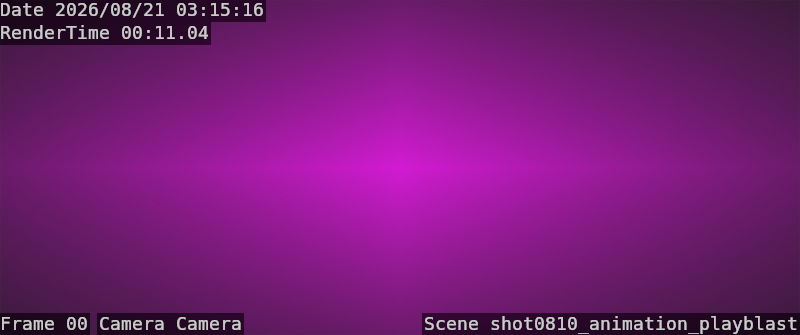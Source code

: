 # Source: DuReview.blend  (saved by Blender 2.82.7; exported with 4.5.12 LTS)
import bpy
from mathutils import Matrix  # noqa: F401  (used for matrix-valued properties, if any)

bpy.ops.wm.read_factory_settings(use_empty=True)
scene = bpy.context.scene
scene.name = 'shot0810_animation_playblast'

# ---- collections
col_collection = bpy.data.collections.new('Collection'); scene.collection.children.link(col_collection)

# ---- images (referenced by path relative to the original .blend; pixels are not part of the script)
import os
ASSET_DIR = os.environ.get("B2B_ASSET_DIR", "")  # directory of the original .blend (textures are referenced by path, not embedded)
HERE = os.path.dirname(os.path.abspath(__file__))  # packed textures are extracted next to this script under _unpacked/

def load_image(name, relpath, width, height, colorspace="sRGB"):
    """Load a texture the original file referenced (path relative to the .blend, or extracted next to this script)."""
    p = next((c for c in (os.path.join(HERE, relpath), os.path.join(ASSET_DIR, relpath)) if relpath and os.path.exists(c)), "")
    if p:
        img = bpy.data.images.load(p, check_existing=True)
        img.name = name
    else:  # same state as the original file: an image datablock whose file is absent (Cycles renders it pink)
        img = bpy.data.images.new(name, width, height)
        img.source = "FILE"
        img.filepath = "//" + (relpath or name)
    img.colorspace_settings.name = colorspace
    return img
img_shot0810_animation_playblast_mp4_001 = load_image('shot0810_animation_playblast.mp4.001', '', 1024, 1024, 'sRGB')

# ---- materials (node trees are filled in below, after node groups)
mat_videoplayer = bpy.data.materials.new('VideoPlayer')

# ---- material node trees
mat_videoplayer.use_nodes = True; mat_videoplayer.node_tree.nodes.clear()
_N = mat_videoplayer.node_tree.nodes; _L = mat_videoplayer.node_tree.links
n0 = _N.new('ShaderNodeOutputMaterial'); n0.name = 'Material Output'; n0.location = (300, 300)
n1 = _N.new('ShaderNodeBsdfPrincipled'); n1.name = 'Principled BSDF'; n1.location = (10, 300)
n1.distribution = 'GGX'
n1.subsurface_method = 'BURLEY'
n1.inputs[3].default_value = 1.45
n1.inputs[27].default_value = (0.0, 0.0, 0.0, 1.0)
n1.inputs[28].default_value = 1.0
n2 = _N.new('ShaderNodeTexImage'); n2.name = 'VideoTexture'; n2.location = (-347, 207)
n2.image = img_shot0810_animation_playblast_mp4_001
n2.extension = 'CLIP'
_L.new(n1.outputs[0], n0.inputs[0])
_L.new(n2.outputs[0], n1.inputs[0])
n0.is_active_output = True

# ---- world
world_world = bpy.data.worlds.new('World'); scene.world = world_world
world_world.use_nodes = True; world_world.node_tree.nodes.clear()
_N = world_world.node_tree.nodes; _L = world_world.node_tree.links
n0 = _N.new('ShaderNodeOutputWorld'); n0.name = 'World Output'; n0.location = (300, 300)
n1 = _N.new('ShaderNodeBackground'); n1.name = 'Background'; n1.location = (10, 300)
n1.inputs[0].default_value = (0.05088, 0.05088, 0.05088, 1.0)
_L.new(n1.outputs[0], n0.inputs[0])
n0.is_active_output = True
world_world.color = (0.05088, 0.05088, 0.05088)
world_world.use_sun_shadow = False
world_world.sun_shadow_jitter_overblur = 0.0

# ---- cameras
cam_camera = bpy.data.cameras.new('Camera')
cam_camera.type = 'ORTHO'
cam_camera.passepartout_alpha = 1.0
cam_camera.ortho_scale = 2.0
cam_camera.show_safe_areas = True

# ---- meshes
me_plane = bpy.data.meshes.new('Plane')
me_plane.from_pydata([(-1.0, -1.0, 0.0), (1.0, -1.0, 0.0), (-1.0, 1.0, 0.0), (1.0, 1.0, 0.0)], [], [(0, 1, 3, 2)])
me_plane.polygons.foreach_set('use_smooth', [True] * 1)
_uv = me_plane.uv_layers.new(name='UVMap')
_uv.uv.foreach_set('vector', [7.501e-05, 7.528e-05, 1.0, 7.504e-05, 1.0, 0.9999, 7.513e-05, 0.9999])
me_plane.materials.append(mat_videoplayer)
me_plane.use_remesh_fix_poles = True
me_plane.use_remesh_preserve_attributes = False
me_plane.use_mirror_vertex_groups = False
me_plane.update()

# ---- objects
ob_screen = bpy.data.objects.new('Screen', me_plane)
ob_camera = bpy.data.objects.new('Camera', cam_camera)

# ---- transforms, parenting, visibility, modifiers, constraints
ob_screen.location = (0.0, 0.0, 0.0)
ob_screen.scale = (1.0, 0.4189, 1.0)
ob_screen.hide_select = True
ob_screen.lineart.crease_threshold = 0.0
ob_camera.location = (0.0, 0.0, 3.271)
ob_camera.lock_location = (True, True, True)
ob_camera.lock_rotation = (True, True, True)
ob_camera.lock_scale = (True, True, True)
ob_camera.hide_select = True
ob_camera.lineart.crease_threshold = 0.0

# ---- collection membership
col_collection.objects.link(ob_screen)
col_collection.objects.link(ob_camera)

# ---- scene / render settings (as saved in the file)
scene.camera = ob_camera
scene.frame_start = 6; scene.frame_end = 64; scene.frame_set(0)
scene.render.engine = 'BLENDER_WORKBENCH'
scene.render.resolution_x = 2048
scene.render.resolution_y = 858
scene.render.film_transparent = True
scene.render.use_stamp_time = False
scene.render.use_stamp_filename = False
scene.render.use_stamp = True
scene.render.stamp_font_size = 18
scene.render.stamp_background = (0.0, 0.0, 0.0, 0.8)
scene.render.use_simplify = True
scene.render.simplify_subdivision = 0
scene.render.simplify_subdivision_render = 2
scene.cycles.use_denoising = False
scene.cycles.samples = 128
scene.cycles.sampling_pattern = 'TABULATED_SOBOL'
scene.cycles.use_adaptive_sampling = False
scene.cycles.use_light_tree = False
scene.eevee.use_taa_reprojection = False
scene.view_settings.view_transform = 'Standard'
bpy.context.view_layer.update()

# ---- added for rendering (the .blend has no usable light): sun
light_auto_sun = bpy.data.lights.new('AutoSun', 'SUN')
light_auto_sun.energy = 3.0
light_auto_sun.angle = 0.0523599
ob_auto_sun = bpy.data.objects.new('AutoSun', light_auto_sun)
scene.collection.objects.link(ob_auto_sun)
ob_auto_sun.rotation_euler = (0.872665, 0.174533, 0.523599)
bpy.context.view_layer.update()
